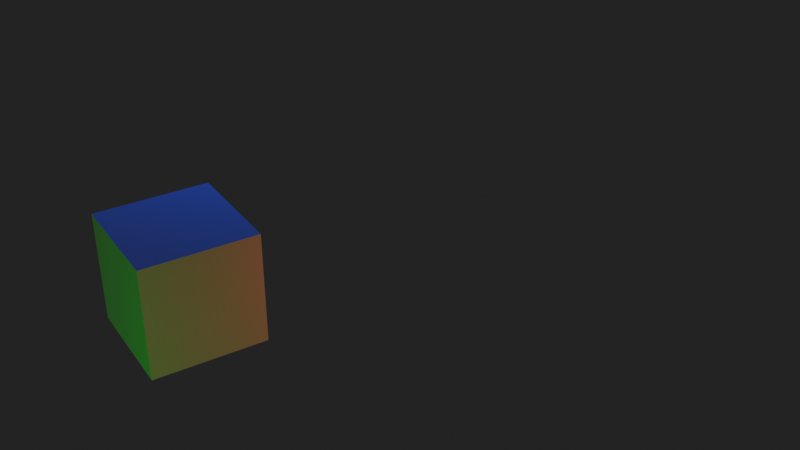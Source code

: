 # Source: Baking.blend  (saved by Blender 4.0.36; exported with 4.5.12 LTS)
import bpy
from mathutils import Matrix  # noqa: F401  (used for matrix-valued properties, if any)

bpy.ops.wm.read_factory_settings(use_empty=True)
scene = bpy.context.scene
scene.name = 'Scene'

# ---- collections
col_collection = bpy.data.collections.new('Collection'); scene.collection.children.link(col_collection)
col_cells = bpy.data.collections.new('Cells'); scene.collection.children.link(col_cells)

# ---- world
world_world = bpy.data.worlds.new('World'); scene.world = world_world
world_world.use_nodes = True; world_world.node_tree.nodes.clear()
_N = world_world.node_tree.nodes; _L = world_world.node_tree.links
n0 = _N.new('ShaderNodeOutputWorld'); n0.name = 'World Output'; n0.location = (300, 300)
n1 = _N.new('ShaderNodeBackground'); n1.name = 'Background'; n1.location = (10, 300)
n1.inputs[0].default_value = (0.0227, 0.0227, 0.0227, 1.0)
_L.new(n1.outputs[0], n0.inputs[0])
n0.is_active_output = True
world_world.color = (0.05088, 0.05088, 0.05088)
world_world.use_sun_shadow = False
world_world.sun_shadow_jitter_overblur = 0.0

# ---- cameras
cam_camera = bpy.data.cameras.new('Camera')
cam_camera.clip_end = 100.0
cam_camera.ortho_scale = 7.314

# ---- lights
light_light = bpy.data.lights.new('Light', 'POINT')
light_light.color = (0.02666, 0.04314, 1.0)
light_light.transmission_factor = 0.0
light_light.use_soft_falloff = False
light_light.energy = 1000.0
light_light.shadow_soft_size = 0.1
light_light.shadow_maximum_resolution = 0.006
light_light.use_absolute_resolution = True
light_light_001 = bpy.data.lights.new('Light.001', 'POINT')
light_light_001.color = (0.2078, 0.005901, 0.01161)
light_light_001.transmission_factor = 0.0
light_light_001.use_soft_falloff = False
light_light_001.energy = 1000.0
light_light_001.shadow_soft_size = 0.1
light_light_001.shadow_maximum_resolution = 0.006
light_light_001.use_absolute_resolution = True
light_light_002 = bpy.data.lights.new('Light.002', 'POINT')
light_light_002.color = (0.0, 0.5603, 0.001316)
light_light_002.transmission_factor = 0.0
light_light_002.use_soft_falloff = False
light_light_002.energy = 700.0
light_light_002.shadow_soft_size = 0.1
light_light_002.shadow_maximum_resolution = 0.006
light_light_002.use_absolute_resolution = True
light_light_003 = bpy.data.lights.new('Light.003', 'POINT')
light_light_003.color = (0.5601, 0.0, 0.4925)
light_light_003.transmission_factor = 0.0
light_light_003.use_soft_falloff = False
light_light_003.energy = 700.0
light_light_003.shadow_soft_size = 0.1
light_light_003.shadow_maximum_resolution = 0.006
light_light_003.use_absolute_resolution = True

# ---- meshes
me_cube_002 = bpy.data.meshes.new('Cube.002')
me_cube_002.from_pydata([(-1.0, -1.0, -1.0), (-1.0, -1.0, 1.0), (-1.0, 1.0, -1.0), (-1.0, 1.0, 1.0), (1.0, -1.0, -1.0), (1.0, -1.0, 1.0), (1.0, 1.0, -1.0), (1.0, 1.0, 1.0)], [], [(0, 1, 3, 2), (2, 3, 7, 6), (6, 7, 5, 4), (4, 5, 1, 0), (2, 6, 4, 0), (7, 3, 1, 5)])
_uv = me_cube_002.uv_layers.new(name='UVMap')
_uv.uv.foreach_set('vector', [0.375, 0.0, 0.625, 0.0, 0.625, 0.25, 0.375, 0.25, 0.375, 0.25, 0.625, 0.25, 0.625, 0.5, 0.375, 0.5, 0.375, 0.5, 0.625, 0.5, 0.625, 0.75, 0.375, 0.75, 0.375, 0.75, 0.625, 0.75, 0.625, 1.0, 0.375, 1.0, 0.125, 0.5, 0.375, 0.5, 0.375, 0.75, 0.125, 0.75, 0.625, 0.5, 0.875, 0.5, 0.875, 0.75, 0.625, 0.75])
me_cube_002.update()
me_cube_003 = bpy.data.meshes.new('Cube.003')
me_cube_003.from_pydata([(-1.0, -1.0, -1.0), (-1.0, -1.0, 1.0), (-1.0, 1.0, -1.0), (-1.0, 1.0, 1.0), (1.0, -1.0, -1.0), (1.0, -1.0, 1.0), (1.0, 1.0, -1.0), (1.0, 1.0, 1.0)], [], [(0, 1, 3, 2), (2, 3, 7, 6), (6, 7, 5, 4), (4, 5, 1, 0), (2, 6, 4, 0), (7, 3, 1, 5)])
_uv = me_cube_003.uv_layers.new(name='UVMap')
_uv.uv.foreach_set('vector', [0.375, 0.0, 0.625, 0.0, 0.625, 0.25, 0.375, 0.25, 0.375, 0.25, 0.625, 0.25, 0.625, 0.5, 0.375, 0.5, 0.375, 0.5, 0.625, 0.5, 0.625, 0.75, 0.375, 0.75, 0.375, 0.75, 0.625, 0.75, 0.625, 1.0, 0.375, 1.0, 0.125, 0.5, 0.375, 0.5, 0.375, 0.75, 0.125, 0.75, 0.625, 0.5, 0.875, 0.5, 0.875, 0.75, 0.625, 0.75])
me_cube_003.update()

# ---- objects
ob_light_back = bpy.data.objects.new('Light Back', light_light)
ob_camera = bpy.data.objects.new('Camera', cam_camera)
ob_image = bpy.data.objects.new('Image', me_cube_002)
ob_cube = bpy.data.objects.new('Cube', me_cube_003)
ob_light_inside = bpy.data.objects.new('Light Inside', light_light_001)
ob_light_close = bpy.data.objects.new('Light Close', light_light_002)
ob_light_far = bpy.data.objects.new('Light Far', light_light_003)
ob_info__98___2000 = bpy.data.objects.new('INFO: 98 / 2000', None)
ob_cell_001 = bpy.data.objects.new('Cell.001', me_cube_002)
ob_cell_002 = bpy.data.objects.new('Cell.002', me_cube_002)
ob_cell_003 = bpy.data.objects.new('Cell.003', me_cube_002)
ob_cell_004 = bpy.data.objects.new('Cell.004', me_cube_002)
ob_cell_005 = bpy.data.objects.new('Cell.005', me_cube_002)
ob_cell_006 = bpy.data.objects.new('Cell.006', me_cube_002)
ob_cell_007 = bpy.data.objects.new('Cell.007', me_cube_002)
ob_cell_008 = bpy.data.objects.new('Cell.008', me_cube_002)
ob_cell_009 = bpy.data.objects.new('Cell.009', me_cube_002)
ob_cell_010 = bpy.data.objects.new('Cell.010', me_cube_002)
ob_cell_011 = bpy.data.objects.new('Cell.011', me_cube_002)
ob_cell_012 = bpy.data.objects.new('Cell.012', me_cube_002)
ob_cell_013 = bpy.data.objects.new('Cell.013', me_cube_002)
ob_cell_014 = bpy.data.objects.new('Cell.014', me_cube_002)
ob_cell_015 = bpy.data.objects.new('Cell.015', me_cube_002)
ob_cell_016 = bpy.data.objects.new('Cell.016', me_cube_002)
ob_cell_017 = bpy.data.objects.new('Cell.017', me_cube_002)
ob_cell_018 = bpy.data.objects.new('Cell.018', me_cube_002)
ob_cell_019 = bpy.data.objects.new('Cell.019', me_cube_002)
ob_cell_020 = bpy.data.objects.new('Cell.020', me_cube_002)
ob_cell_021 = bpy.data.objects.new('Cell.021', me_cube_002)
ob_cell_022 = bpy.data.objects.new('Cell.022', me_cube_002)
ob_cell_023 = bpy.data.objects.new('Cell.023', me_cube_002)
ob_cell_024 = bpy.data.objects.new('Cell.024', me_cube_002)
ob_cell_025 = bpy.data.objects.new('Cell.025', me_cube_002)
ob_cell_026 = bpy.data.objects.new('Cell.026', me_cube_002)
ob_cell_027 = bpy.data.objects.new('Cell.027', me_cube_002)
ob_cell_028 = bpy.data.objects.new('Cell.028', me_cube_002)
ob_cell_029 = bpy.data.objects.new('Cell.029', me_cube_002)
ob_cell_030 = bpy.data.objects.new('Cell.030', me_cube_002)
ob_cell_031 = bpy.data.objects.new('Cell.031', me_cube_002)
ob_cell_032 = bpy.data.objects.new('Cell.032', me_cube_002)
ob_cell_033 = bpy.data.objects.new('Cell.033', me_cube_002)
ob_cell_034 = bpy.data.objects.new('Cell.034', me_cube_002)
ob_cell_035 = bpy.data.objects.new('Cell.035', me_cube_002)
ob_cell_036 = bpy.data.objects.new('Cell.036', me_cube_002)
ob_cell_037 = bpy.data.objects.new('Cell.037', me_cube_002)
ob_cell_038 = bpy.data.objects.new('Cell.038', me_cube_002)
ob_cell_039 = bpy.data.objects.new('Cell.039', me_cube_002)
ob_cell_040 = bpy.data.objects.new('Cell.040', me_cube_002)
ob_cell_041 = bpy.data.objects.new('Cell.041', me_cube_002)
ob_cell_042 = bpy.data.objects.new('Cell.042', me_cube_002)
ob_cell_043 = bpy.data.objects.new('Cell.043', me_cube_002)
ob_cell_044 = bpy.data.objects.new('Cell.044', me_cube_002)
ob_cell_045 = bpy.data.objects.new('Cell.045', me_cube_002)
ob_cell_046 = bpy.data.objects.new('Cell.046', me_cube_002)
ob_cell_047 = bpy.data.objects.new('Cell.047', me_cube_002)
ob_cell_048 = bpy.data.objects.new('Cell.048', me_cube_002)
ob_cell_049 = bpy.data.objects.new('Cell.049', me_cube_002)
ob_cell_050 = bpy.data.objects.new('Cell.050', me_cube_002)
ob_cell_051 = bpy.data.objects.new('Cell.051', me_cube_002)
ob_cell_052 = bpy.data.objects.new('Cell.052', me_cube_002)
ob_cell_053 = bpy.data.objects.new('Cell.053', me_cube_002)
ob_cell_054 = bpy.data.objects.new('Cell.054', me_cube_002)
ob_cell_055 = bpy.data.objects.new('Cell.055', me_cube_002)
ob_cell_056 = bpy.data.objects.new('Cell.056', me_cube_002)
ob_cell_057 = bpy.data.objects.new('Cell.057', me_cube_002)
ob_cell_058 = bpy.data.objects.new('Cell.058', me_cube_002)
ob_cell_059 = bpy.data.objects.new('Cell.059', me_cube_002)
ob_cell_060 = bpy.data.objects.new('Cell.060', me_cube_002)
ob_cell_061 = bpy.data.objects.new('Cell.061', me_cube_002)
ob_cell_062 = bpy.data.objects.new('Cell.062', me_cube_002)
ob_cell_063 = bpy.data.objects.new('Cell.063', me_cube_002)
ob_cell_064 = bpy.data.objects.new('Cell.064', me_cube_002)
ob_cell_065 = bpy.data.objects.new('Cell.065', me_cube_002)
ob_cell_066 = bpy.data.objects.new('Cell.066', me_cube_002)
ob_cell_067 = bpy.data.objects.new('Cell.067', me_cube_002)
ob_cell_068 = bpy.data.objects.new('Cell.068', me_cube_002)
ob_cell_069 = bpy.data.objects.new('Cell.069', me_cube_002)
ob_cell_070 = bpy.data.objects.new('Cell.070', me_cube_002)
ob_cell_071 = bpy.data.objects.new('Cell.071', me_cube_002)
ob_cell_072 = bpy.data.objects.new('Cell.072', me_cube_002)
ob_cell_073 = bpy.data.objects.new('Cell.073', me_cube_002)
ob_cell_074 = bpy.data.objects.new('Cell.074', me_cube_002)
ob_cell_075 = bpy.data.objects.new('Cell.075', me_cube_002)
ob_cell_076 = bpy.data.objects.new('Cell.076', me_cube_002)
ob_cell_077 = bpy.data.objects.new('Cell.077', me_cube_002)
ob_cell_078 = bpy.data.objects.new('Cell.078', me_cube_002)
ob_cell_079 = bpy.data.objects.new('Cell.079', me_cube_002)
ob_cell_080 = bpy.data.objects.new('Cell.080', me_cube_002)
ob_cell_081 = bpy.data.objects.new('Cell.081', me_cube_002)
ob_cell_082 = bpy.data.objects.new('Cell.082', me_cube_002)
ob_cell_083 = bpy.data.objects.new('Cell.083', me_cube_002)
ob_cell_084 = bpy.data.objects.new('Cell.084', me_cube_002)
ob_cell_085 = bpy.data.objects.new('Cell.085', me_cube_002)
ob_cell_086 = bpy.data.objects.new('Cell.086', me_cube_002)
ob_cell_087 = bpy.data.objects.new('Cell.087', me_cube_002)
ob_cell_088 = bpy.data.objects.new('Cell.088', me_cube_002)
ob_cell_089 = bpy.data.objects.new('Cell.089', me_cube_002)
ob_cell_090 = bpy.data.objects.new('Cell.090', me_cube_002)
ob_cell_091 = bpy.data.objects.new('Cell.091', me_cube_002)
ob_cell_092 = bpy.data.objects.new('Cell.092', me_cube_002)
ob_cell_093 = bpy.data.objects.new('Cell.093', me_cube_002)
ob_cell_094 = bpy.data.objects.new('Cell.094', me_cube_002)
ob_cell_095 = bpy.data.objects.new('Cell.095', me_cube_002)
ob_cell_096 = bpy.data.objects.new('Cell.096', me_cube_002)
ob_cell_097 = bpy.data.objects.new('Cell.097', me_cube_002)
ob_cell = bpy.data.objects.new('Cell', me_cube_002)

# ---- transforms, parenting, visibility, modifiers, constraints
ob_light_back.location = (-5.068, 0.4615, 5.904)
ob_light_back.rotation_euler = (0.6503, 0.05522, 1.866)
ob_light_back.lock_rotations_4d = False
ob_light_back.empty_display_type = 'ARROWS'
ob_light_back.color = (0.0, 0.0, 0.0, 0.0)
ob_light_back.lineart.crease_threshold = 0.0
ob_camera.location = (14.62, -9.833, 9.653)
ob_camera.rotation_euler = (1.048, 9.143e-07, 1.01)
ob_camera.lock_rotations_4d = False
ob_camera.empty_display_type = 'ARROWS'
ob_camera.color = (0.0, 0.0, 0.0, 0.0)
ob_camera.display_type = 'WIRE'
ob_camera.lineart.crease_threshold = 0.0
ob_image.location = (0.0, -24.56, 0.0)
ob_cube.location = (0.0, -4.807, 0.0)
ob_cube.display_type = 'WIRE'
ob_light_inside.location = (3.652, -0.1528, 0.3395)
ob_light_inside.rotation_euler = (0.6503, 0.05522, 1.866)
ob_light_inside.lock_rotations_4d = False
ob_light_inside.empty_display_type = 'ARROWS'
ob_light_inside.color = (0.0, 0.0, 0.0, 0.0)
ob_light_inside.lineart.crease_threshold = 0.0
ob_light_close.location = (5.395, -11.63, -2.116)
ob_light_close.rotation_euler = (0.6503, 0.05522, 1.866)
ob_light_close.lock_rotations_4d = False
ob_light_close.empty_display_type = 'ARROWS'
ob_light_close.color = (0.0, 0.0, 0.0, 0.0)
ob_light_close.lineart.crease_threshold = 0.0
ob_light_far.location = (5.395, 11.53, -3.266)
ob_light_far.rotation_euler = (0.6503, 0.05522, 1.866)
ob_light_far.lock_rotations_4d = False
ob_light_far.empty_display_type = 'ARROWS'
ob_light_far.color = (0.0, 0.0, 0.0, 0.0)
ob_light_far.lineart.crease_threshold = 0.0
ob_info__98___2000.location = (0.175, -4.725, 1.925)
ob_info__98___2000.show_name = True
ob_info__98___2000.show_in_front = True
ob_cell_001.location = (-0.7, -5.25, 0.7)
ob_cell_001.scale = (0.1575, 0.1575, 0.1575)
ob_cell_002.location = (-0.7, -4.2, 0.35)
ob_cell_002.scale = (0.1575, 0.1575, 0.1575)
ob_cell_003.location = (-0.35, -5.25, 0.7)
ob_cell_003.scale = (0.1575, 0.1575, 0.1575)
ob_cell_004.location = (-0.35, -4.2, 0.35)
ob_cell_004.scale = (0.1575, 0.1575, 0.1575)
ob_cell_005.location = (-0.7, -4.2, -0.7)
ob_cell_005.scale = (0.1575, 0.1575, 0.1575)
ob_cell_006.location = (-0.7, -4.2, -0.35)
ob_cell_006.scale = (0.1575, 0.1575, 0.1575)
ob_cell_007.location = (-0.35, -4.2, -0.7)
ob_cell_007.scale = (0.1575, 0.1575, 0.1575)
ob_cell_008.location = (-0.35, -4.2, -0.35)
ob_cell_008.scale = (0.1575, 0.1575, 0.1575)
ob_cell_009.location = (0.0, -4.2, 0.0)
ob_cell_009.scale = (0.1575, 0.1575, 0.1575)
ob_cell_010.location = (0.35, -4.2, 0.0)
ob_cell_010.scale = (0.1575, 0.1575, 0.1575)
ob_cell_011.location = (0.7, -5.25, -0.7)
ob_cell_011.scale = (0.1575, 0.1575, 0.1575)
ob_cell_012.location = (0.7, -5.25, -0.35)
ob_cell_012.scale = (0.1575, 0.1575, 0.1575)
ob_cell_013.location = (-0.7, -4.9, 0.0)
ob_cell_013.scale = (0.1575, 0.1575, 0.1575)
ob_cell_014.location = (0.7, -4.55, 0.35)
ob_cell_014.scale = (0.1575, 0.1575, 0.1575)
ob_cell_015.location = (0.35, -5.25, -0.7)
ob_cell_015.scale = (0.1575, 0.1575, 0.1575)
ob_cell_016.location = (0.0, -4.9, 0.7)
ob_cell_016.scale = (0.1575, 0.1575, 0.1575)
ob_cell_017.location = (0.35, -4.9, 0.7)
ob_cell_017.scale = (0.1575, 0.1575, 0.1575)
ob_cell_018.location = (0.7, -5.6, 0.7)
ob_cell_018.scale = (0.1575, 0.1575, 0.1575)
ob_cell_019.location = (-0.7, -4.55, 0.35)
ob_cell_019.scale = (0.1575, 0.1575, 0.1575)
ob_cell_020.location = (-0.7, -4.2, 0.0)
ob_cell_020.scale = (0.1575, 0.1575, 0.1575)
ob_cell_021.location = (-0.35, -4.2, 0.0)
ob_cell_021.scale = (0.1575, 0.1575, 0.1575)
ob_cell_022.location = (0.0, -4.2, 0.7)
ob_cell_022.scale = (0.1575, 0.1575, 0.1575)
ob_cell_023.location = (0.35, -4.2, 0.7)
ob_cell_023.scale = (0.1575, 0.1575, 0.1575)
ob_cell_024.location = (0.7, -5.25, 0.0)
ob_cell_024.scale = (0.1575, 0.1575, 0.1575)
ob_cell_025.location = (0.0, -5.6, 0.35)
ob_cell_025.scale = (0.1575, 0.1575, 0.1575)
ob_cell_026.location = (0.0, -4.9, -0.7)
ob_cell_026.scale = (0.1575, 0.1575, 0.1575)
ob_cell_027.location = (-0.7, -4.9, 0.7)
ob_cell_027.scale = (0.1575, 0.1575, 0.1575)
ob_cell_028.location = (-0.35, -4.9, 0.7)
ob_cell_028.scale = (0.1575, 0.1575, 0.1575)
ob_cell_029.location = (0.35, -5.6, 0.35)
ob_cell_029.scale = (0.1575, 0.1575, 0.1575)
ob_cell_030.location = (0.35, -5.6, -0.7)
ob_cell_030.scale = (0.1575, 0.1575, 0.1575)
ob_cell_031.location = (0.35, -5.6, -0.35)
ob_cell_031.scale = (0.1575, 0.1575, 0.1575)
ob_cell_032.location = (0.7, -5.6, 0.35)
ob_cell_032.scale = (0.1575, 0.1575, 0.1575)
ob_cell_033.location = (0.7, -4.9, -0.7)
ob_cell_033.scale = (0.1575, 0.1575, 0.1575)
ob_cell_034.location = (0.7, -4.9, -0.35)
ob_cell_034.scale = (0.1575, 0.1575, 0.1575)
ob_cell_035.location = (0.0, -4.2, -0.7)
ob_cell_035.scale = (0.1575, 0.1575, 0.1575)
ob_cell_036.location = (0.0, -4.2, -0.35)
ob_cell_036.scale = (0.1575, 0.1575, 0.1575)
ob_cell_037.location = (-0.7, -4.2, 0.7)
ob_cell_037.scale = (0.1575, 0.1575, 0.1575)
ob_cell_038.location = (-0.7, -4.55, 0.0)
ob_cell_038.scale = (0.1575, 0.1575, 0.1575)
ob_cell_039.location = (-0.35, -4.2, 0.7)
ob_cell_039.scale = (0.1575, 0.1575, 0.1575)
ob_cell_040.location = (0.0, -4.55, 0.7)
ob_cell_040.scale = (0.1575, 0.1575, 0.1575)
ob_cell_041.location = (-0.7, -5.6, 0.35)
ob_cell_041.scale = (0.1575, 0.1575, 0.1575)
ob_cell_042.location = (-0.7, -4.9, -0.7)
ob_cell_042.scale = (0.1575, 0.1575, 0.1575)
ob_cell_043.location = (-0.7, -4.9, -0.35)
ob_cell_043.scale = (0.1575, 0.1575, 0.1575)
ob_cell_044.location = (-0.35, -5.6, 0.35)
ob_cell_044.scale = (0.1575, 0.1575, 0.1575)
ob_cell_045.location = (-0.35, -4.9, -0.7)
ob_cell_045.scale = (0.1575, 0.1575, 0.1575)
ob_cell_046.location = (0.7, -5.25, 0.7)
ob_cell_046.scale = (0.1575, 0.1575, 0.1575)
ob_cell_047.location = (0.35, -4.2, 0.35)
ob_cell_047.scale = (0.1575, 0.1575, 0.1575)
ob_cell_048.location = (-0.7, -5.6, -0.7)
ob_cell_048.scale = (0.1575, 0.1575, 0.1575)
ob_cell_049.location = (-0.7, -5.6, -0.35)
ob_cell_049.scale = (0.1575, 0.1575, 0.1575)
ob_cell_050.location = (-0.35, -5.6, -0.7)
ob_cell_050.scale = (0.1575, 0.1575, 0.1575)
ob_cell_051.location = (-0.35, -5.6, -0.35)
ob_cell_051.scale = (0.1575, 0.1575, 0.1575)
ob_cell_052.location = (0.0, -5.6, 0.0)
ob_cell_052.scale = (0.1575, 0.1575, 0.1575)
ob_cell_053.location = (0.35, -5.6, 0.0)
ob_cell_053.scale = (0.1575, 0.1575, 0.1575)
ob_cell_054.location = (0.0, -5.25, -0.7)
ob_cell_054.scale = (0.1575, 0.1575, 0.1575)
ob_cell_055.location = (0.35, -5.25, 0.7)
ob_cell_055.scale = (0.1575, 0.1575, 0.1575)
ob_cell_056.location = (0.7, -4.2, -0.7)
ob_cell_056.scale = (0.1575, 0.1575, 0.1575)
ob_cell_057.location = (0.7, -4.2, -0.35)
ob_cell_057.scale = (0.1575, 0.1575, 0.1575)
ob_cell_058.location = (0.7, -4.9, 0.0)
ob_cell_058.scale = (0.1575, 0.1575, 0.1575)
ob_cell_059.location = (0.0, -4.55, -0.7)
ob_cell_059.scale = (0.1575, 0.1575, 0.1575)
ob_cell_060.location = (-0.7, -4.55, 0.7)
ob_cell_060.scale = (0.1575, 0.1575, 0.1575)
ob_cell_061.location = (-0.35, -4.55, 0.7)
ob_cell_061.scale = (0.1575, 0.1575, 0.1575)
ob_cell_062.location = (-0.7, -5.6, 0.0)
ob_cell_062.scale = (0.1575, 0.1575, 0.1575)
ob_cell_063.location = (-0.35, -5.6, 0.0)
ob_cell_063.scale = (0.1575, 0.1575, 0.1575)
ob_cell_064.location = (0.7, -4.55, -0.7)
ob_cell_064.scale = (0.1575, 0.1575, 0.1575)
ob_cell_065.location = (0.7, -4.55, -0.35)
ob_cell_065.scale = (0.1575, 0.1575, 0.1575)
ob_cell_066.location = (0.7, -5.25, 0.35)
ob_cell_066.scale = (0.1575, 0.1575, 0.1575)
ob_cell_067.location = (0.0, -5.6, 0.7)
ob_cell_067.scale = (0.1575, 0.1575, 0.1575)
ob_cell_068.location = (0.7, -4.2, 0.0)
ob_cell_068.scale = (0.1575, 0.1575, 0.1575)
ob_cell_069.location = (0.35, -5.6, 0.7)
ob_cell_069.scale = (0.1575, 0.1575, 0.1575)
ob_cell_070.location = (0.35, -4.55, -0.7)
ob_cell_070.scale = (0.1575, 0.1575, 0.1575)
ob_cell_071.location = (-0.7, -5.25, 0.35)
ob_cell_071.scale = (0.1575, 0.1575, 0.1575)
ob_cell_072.location = (0.7, -4.9, 0.7)
ob_cell_072.scale = (0.1575, 0.1575, 0.1575)
ob_cell_073.location = (-0.7, -4.55, -0.7)
ob_cell_073.scale = (0.1575, 0.1575, 0.1575)
ob_cell_074.location = (-0.7, -5.25, -0.7)
ob_cell_074.scale = (0.1575, 0.1575, 0.1575)
ob_cell_075.location = (-0.7, -5.25, -0.35)
ob_cell_075.scale = (0.1575, 0.1575, 0.1575)
ob_cell_076.location = (-0.7, -4.55, -0.35)
ob_cell_076.scale = (0.1575, 0.1575, 0.1575)
ob_cell_077.location = (-0.35, -5.25, -0.7)
ob_cell_077.scale = (0.1575, 0.1575, 0.1575)
ob_cell_078.location = (-0.35, -4.55, -0.7)
ob_cell_078.scale = (0.1575, 0.1575, 0.1575)
ob_cell_079.location = (0.0, -5.6, -0.7)
ob_cell_079.scale = (0.1575, 0.1575, 0.1575)
ob_cell_080.location = (0.0, -5.6, -0.35)
ob_cell_080.scale = (0.1575, 0.1575, 0.1575)
ob_cell_081.location = (-0.7, -5.6, 0.7)
ob_cell_081.scale = (0.1575, 0.1575, 0.1575)
ob_cell_082.location = (-0.35, -5.6, 0.7)
ob_cell_082.scale = (0.1575, 0.1575, 0.1575)
ob_cell_083.location = (0.7, -4.55, 0.0)
ob_cell_083.scale = (0.1575, 0.1575, 0.1575)
ob_cell_084.location = (0.0, -5.25, 0.7)
ob_cell_084.scale = (0.1575, 0.1575, 0.1575)
ob_cell_085.location = (0.7, -4.2, 0.7)
ob_cell_085.scale = (0.1575, 0.1575, 0.1575)
ob_cell_086.location = (0.35, -4.9, -0.7)
ob_cell_086.scale = (0.1575, 0.1575, 0.1575)
ob_cell_087.location = (0.7, -5.6, -0.7)
ob_cell_087.scale = (0.1575, 0.1575, 0.1575)
ob_cell_088.location = (0.7, -5.6, -0.35)
ob_cell_088.scale = (0.1575, 0.1575, 0.1575)
ob_cell_089.location = (-0.7, -5.25, 0.0)
ob_cell_089.scale = (0.1575, 0.1575, 0.1575)
ob_cell_090.location = (0.7, -4.9, 0.35)
ob_cell_090.scale = (0.1575, 0.1575, 0.1575)
ob_cell_091.location = (0.0, -4.2, 0.35)
ob_cell_091.scale = (0.1575, 0.1575, 0.1575)
ob_cell_092.location = (0.35, -4.2, -0.7)
ob_cell_092.scale = (0.1575, 0.1575, 0.1575)
ob_cell_093.location = (0.35, -4.2, -0.35)
ob_cell_093.scale = (0.1575, 0.1575, 0.1575)
ob_cell_094.location = (-0.7, -4.9, 0.35)
ob_cell_094.scale = (0.1575, 0.1575, 0.1575)
ob_cell_095.location = (0.7, -4.55, 0.7)
ob_cell_095.scale = (0.1575, 0.1575, 0.1575)
ob_cell_096.location = (0.7, -4.2, 0.35)
ob_cell_096.scale = (0.1575, 0.1575, 0.1575)
ob_cell_097.location = (0.35, -4.55, 0.7)
ob_cell_097.scale = (0.1575, 0.1575, 0.1575)
ob_cell.location = (0.7, -5.6, 0.0)
ob_cell.scale = (0.1575, 0.1575, 0.1575)

# ---- collection membership
col_collection.objects.link(ob_light_back)
col_collection.objects.link(ob_camera)
col_collection.objects.link(ob_image)
col_collection.objects.link(ob_cube)
col_collection.objects.link(ob_light_inside)
col_collection.objects.link(ob_light_close)
col_collection.objects.link(ob_light_far)
col_collection.objects.link(ob_info__98___2000)
col_cells.objects.link(ob_cell_001)
col_cells.objects.link(ob_cell_002)
col_cells.objects.link(ob_cell_003)
col_cells.objects.link(ob_cell_004)
col_cells.objects.link(ob_cell_005)
col_cells.objects.link(ob_cell_006)
col_cells.objects.link(ob_cell_007)
col_cells.objects.link(ob_cell_008)
col_cells.objects.link(ob_cell_009)
col_cells.objects.link(ob_cell_010)
col_cells.objects.link(ob_cell_011)
col_cells.objects.link(ob_cell_012)
col_cells.objects.link(ob_cell_013)
col_cells.objects.link(ob_cell_014)
col_cells.objects.link(ob_cell_015)
col_cells.objects.link(ob_cell_016)
col_cells.objects.link(ob_cell_017)
col_cells.objects.link(ob_cell_018)
col_cells.objects.link(ob_cell_019)
col_cells.objects.link(ob_cell_020)
col_cells.objects.link(ob_cell_021)
col_cells.objects.link(ob_cell_022)
col_cells.objects.link(ob_cell_023)
col_cells.objects.link(ob_cell_024)
col_cells.objects.link(ob_cell_025)
col_cells.objects.link(ob_cell_026)
col_cells.objects.link(ob_cell_027)
col_cells.objects.link(ob_cell_028)
col_cells.objects.link(ob_cell_029)
col_cells.objects.link(ob_cell_030)
col_cells.objects.link(ob_cell_031)
col_cells.objects.link(ob_cell_032)
col_cells.objects.link(ob_cell_033)
col_cells.objects.link(ob_cell_034)
col_cells.objects.link(ob_cell_035)
col_cells.objects.link(ob_cell_036)
col_cells.objects.link(ob_cell_037)
col_cells.objects.link(ob_cell_038)
col_cells.objects.link(ob_cell_039)
col_cells.objects.link(ob_cell_040)
col_cells.objects.link(ob_cell_041)
col_cells.objects.link(ob_cell_042)
col_cells.objects.link(ob_cell_043)
col_cells.objects.link(ob_cell_044)
col_cells.objects.link(ob_cell_045)
col_cells.objects.link(ob_cell_046)
col_cells.objects.link(ob_cell_047)
col_cells.objects.link(ob_cell_048)
col_cells.objects.link(ob_cell_049)
col_cells.objects.link(ob_cell_050)
col_cells.objects.link(ob_cell_051)
col_cells.objects.link(ob_cell_052)
col_cells.objects.link(ob_cell_053)
col_cells.objects.link(ob_cell_054)
col_cells.objects.link(ob_cell_055)
col_cells.objects.link(ob_cell_056)
col_cells.objects.link(ob_cell_057)
col_cells.objects.link(ob_cell_058)
col_cells.objects.link(ob_cell_059)
col_cells.objects.link(ob_cell_060)
col_cells.objects.link(ob_cell_061)
col_cells.objects.link(ob_cell_062)
col_cells.objects.link(ob_cell_063)
col_cells.objects.link(ob_cell_064)
col_cells.objects.link(ob_cell_065)
col_cells.objects.link(ob_cell_066)
col_cells.objects.link(ob_cell_067)
col_cells.objects.link(ob_cell_068)
col_cells.objects.link(ob_cell_069)
col_cells.objects.link(ob_cell_070)
col_cells.objects.link(ob_cell_071)
col_cells.objects.link(ob_cell_072)
col_cells.objects.link(ob_cell_073)
col_cells.objects.link(ob_cell_074)
col_cells.objects.link(ob_cell_075)
col_cells.objects.link(ob_cell_076)
col_cells.objects.link(ob_cell_077)
col_cells.objects.link(ob_cell_078)
col_cells.objects.link(ob_cell_079)
col_cells.objects.link(ob_cell_080)
col_cells.objects.link(ob_cell_081)
col_cells.objects.link(ob_cell_082)
col_cells.objects.link(ob_cell_083)
col_cells.objects.link(ob_cell_084)
col_cells.objects.link(ob_cell_085)
col_cells.objects.link(ob_cell_086)
col_cells.objects.link(ob_cell_087)
col_cells.objects.link(ob_cell_088)
col_cells.objects.link(ob_cell_089)
col_cells.objects.link(ob_cell_090)
col_cells.objects.link(ob_cell_091)
col_cells.objects.link(ob_cell_092)
col_cells.objects.link(ob_cell_093)
col_cells.objects.link(ob_cell_094)
col_cells.objects.link(ob_cell_095)
col_cells.objects.link(ob_cell_096)
col_cells.objects.link(ob_cell_097)
col_cells.objects.link(ob_cell)

# ---- scene / render settings (as saved in the file)
scene.camera = ob_camera
scene.frame_start = 1; scene.frame_end = 100; scene.frame_set(1)
scene.render.engine = 'BLENDER_EEVEE_NEXT'
scene.render.image_settings.file_format = 'FFMPEG'
scene.render.image_settings.color_mode = 'RGB'
scene.render.resolution_percentage = 50
scene.cycles.sampling_pattern = 'TABULATED_SOBOL'
bpy.context.view_layer.update()
